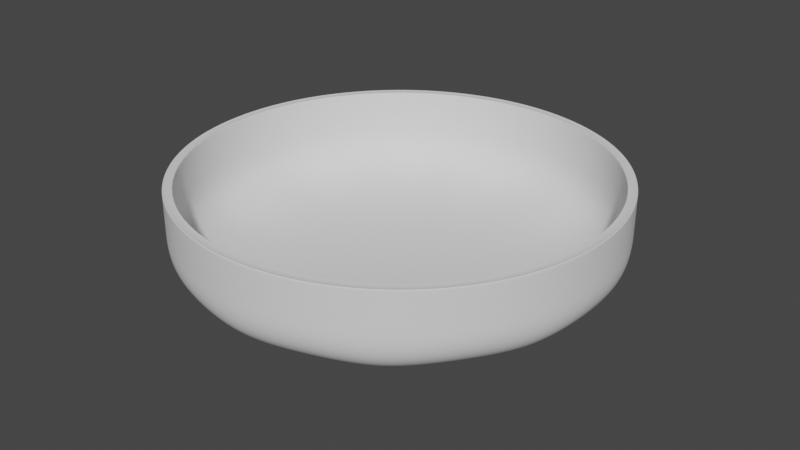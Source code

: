 # Source: base.blend  (saved by Blender 2.82.7; exported with 4.5.12 LTS)
import bpy
from mathutils import Matrix  # noqa: F401  (used for matrix-valued properties, if any)

bpy.ops.wm.read_factory_settings(use_empty=True)
scene = bpy.context.scene
scene.name = 'Scene'

# ---- collections
col_collection = bpy.data.collections.new('Collection'); scene.collection.children.link(col_collection)

# ---- world
world_world = bpy.data.worlds.new('World'); scene.world = world_world
world_world.use_nodes = True; world_world.node_tree.nodes.clear()
_N = world_world.node_tree.nodes; _L = world_world.node_tree.links
n0 = _N.new('ShaderNodeOutputWorld'); n0.name = 'World Output'; n0.location = (300, 300)
n1 = _N.new('ShaderNodeBackground'); n1.name = 'Background'; n1.location = (10, 300)
n1.inputs[0].default_value = (0.05088, 0.05088, 0.05088, 1.0)
_L.new(n1.outputs[0], n0.inputs[0])
n0.is_active_output = True
world_world.color = (0.05088, 0.05088, 0.05088)
world_world.use_sun_shadow = False
world_world.sun_shadow_jitter_overblur = 0.0

# ---- meshes
me_cylinder = bpy.data.meshes.new('Cylinder')
me_cylinder.from_pydata([(0.0, 2.12, -0.39), (-1.444e-08, 2.028, 0.39), (1.246, 1.715, -0.39), (1.192, 1.641, 0.39), (2.016, 0.6551, -0.39), (1.929, 0.6266, 0.39), (2.016, -0.6551, -0.39), (1.929, -0.6266, 0.39), (1.246, -1.715, -0.39), (1.192, -1.641, 0.39), (-1.853e-07, -2.12, -0.39), (-1.781e-07, -2.028, 0.39), (-1.246, -1.715, -0.39), (-1.192, -1.641, 0.39), (-2.016, -0.6551, -0.39), (-1.929, -0.6266, 0.39), (-2.016, 0.6551, -0.39), (-1.929, 0.6266, 0.39), (-1.246, 1.715, -0.39), (-1.192, 1.641, 0.39), (1.246, 1.715, 0.39), (0.0, 2.12, 0.39), (2.016, 0.6551, 0.39), (2.016, -0.6551, 0.39), (1.246, -1.715, 0.39), (-1.853e-07, -2.12, 0.39), (-1.246, -1.715, 0.39), (-2.016, -0.6551, 0.39), (-2.016, 0.6551, 0.39), (-1.246, 1.715, 0.39), (1.192, 1.641, -0.3348), (-1.623e-08, 2.028, -0.3348), (1.929, 0.6266, -0.3348), (1.929, -0.6266, -0.3348), (1.192, -1.641, -0.3348), (-1.799e-07, -2.028, -0.3348), (-1.192, -1.641, -0.3348), (-1.929, -0.6266, -0.3348), (-1.929, 0.6266, -0.3348), (-1.192, 1.641, -0.3348), (1.246, 1.715, 0.6556), (0.0, 2.12, 0.6556), (2.016, 0.6551, 0.6556), (2.016, -0.6551, 0.6556), (1.246, -1.715, 0.6556), (-1.853e-07, -2.12, 0.6556), (-1.246, -1.715, 0.6556), (-2.016, -0.6551, 0.6556), (-2.016, 0.6551, 0.6556), (-1.246, 1.715, 0.6556), (1.192, 1.641, 0.6556), (-1.444e-08, 2.028, 0.6556), (1.929, 0.6266, 0.6556), (1.929, -0.6266, 0.6556), (1.192, -1.641, 0.6556), (-1.781e-07, -2.028, 0.6556), (-1.192, -1.641, 0.6556), (-1.929, -0.6266, 0.6556), (-1.929, 0.6266, 0.6556), (-1.192, 1.641, 0.6556), (1.246, 1.715, 0.6416), (0.0, 2.12, 0.6416), (2.016, 0.6551, 0.6416), (2.016, -0.6551, 0.6416), (1.246, -1.715, 0.6416), (-1.853e-07, -2.12, 0.6416), (-1.246, -1.715, 0.6416), (-2.016, -0.6551, 0.6416), (-2.016, 0.6551, 0.6416), (-1.246, 1.715, 0.6416), (1.192, 1.641, 0.6416), (-1.444e-08, 2.028, 0.6416), (1.929, 0.6266, 0.6416), (1.929, -0.6266, 0.6416), (1.192, -1.641, 0.6416), (-1.781e-07, -2.028, 0.6416), (-1.192, -1.641, 0.6416), (-1.929, -0.6266, 0.6416), (-1.929, 0.6266, 0.6416), (-1.192, 1.641, 0.6416)], [], [(0, 21, 20, 2), (2, 20, 22, 4), (4, 22, 23, 6), (6, 23, 24, 8), (8, 24, 25, 10), (10, 25, 26, 12), (12, 26, 27, 14), (14, 27, 28, 16), (7, 5, 32, 33), (16, 28, 29, 18), (18, 29, 21, 0), (0, 2, 4, 6, 8, 10, 12, 14, 16, 18), (17, 19, 59, 58), (28, 27, 47, 48), (23, 22, 42, 43), (1, 3, 50, 51), (15, 17, 58, 57), (21, 29, 49, 41), (25, 24, 44, 45), (13, 15, 57, 56), (11, 13, 56, 55), (27, 26, 46, 47), (30, 31, 39, 38, 37, 36, 35, 34, 33, 32), (1, 19, 39, 31), (15, 13, 36, 37), (9, 7, 33, 34), (3, 1, 31, 30), (17, 15, 37, 38), (11, 9, 34, 35), (5, 3, 30, 32), (19, 17, 38, 39), (13, 11, 35, 36), (42, 40, 60, 62), (49, 48, 68, 69), (55, 56, 76, 75), (40, 41, 61, 60), (48, 47, 67, 68), (54, 55, 75, 74), (47, 46, 66, 67), (53, 54, 74, 73), (46, 45, 65, 66), (52, 53, 73, 72), (20, 21, 41, 40), (3, 5, 52, 50), (19, 1, 51, 59), (26, 25, 45, 46), (5, 7, 53, 52), (7, 9, 54, 53), (24, 23, 43, 44), (29, 28, 48, 49), (9, 11, 55, 54), (22, 20, 40, 42), (71, 70, 60, 61), (70, 72, 62, 60), (72, 73, 63, 62), (73, 74, 64, 63), (74, 75, 65, 64), (75, 76, 66, 65), (76, 77, 67, 66), (77, 78, 68, 67), (78, 79, 69, 68), (79, 71, 61, 69), (56, 57, 77, 76), (41, 49, 69, 61), (43, 42, 62, 63), (57, 58, 78, 77), (51, 50, 70, 71), (44, 43, 63, 64), (58, 59, 79, 78), (50, 52, 72, 70), (45, 44, 64, 65), (59, 51, 71, 79)])
me_cylinder.polygons.foreach_set('use_smooth', [True] * 72)
_uv = me_cylinder.uv_layers.new(name='UVMap')
_uv.uv.foreach_set('vector', [1.0, 0.5, 1.0, 1.0, 0.9, 1.0, 0.9, 0.5, 0.9, 0.5, 0.9, 1.0, 0.8, 1.0, 0.8, 0.5, 0.8, 0.5, 0.8, 1.0, 0.7, 1.0, 0.7, 0.5, 0.7, 0.5, 0.7, 1.0, 0.6, 1.0, 0.6, 0.5, 0.6, 0.5, 0.6, 1.0, 0.5, 1.0, 0.5, 0.5, 0.5, 0.5, 0.5, 1.0, 0.4, 1.0, 0.4, 0.5, 0.4, 0.5, 0.4, 1.0, 0.3, 1.0, 0.3, 0.5, 0.3, 0.5, 0.3, 1.0, 0.2, 1.0, 0.2, 0.5, 0.4683, 0.1791, 0.4683, 0.3209, 0.4683, 0.3209, 0.4683, 0.1791, 0.2, 0.5, 0.2, 1.0, 0.1, 1.0, 0.1, 0.5, 0.1, 0.5, 0.1, 1.0, -7.451e-08, 1.0, -7.451e-08, 0.5, 0.75, 0.49, 0.8911, 0.4442, 0.9783, 0.3242, 0.9783, 0.1758, 0.8911, 0.05584, 0.75, 0.01, 0.6089, 0.05584, 0.5217, 0.1758, 0.5217, 0.3242, 0.6089, 0.4442, 0.03167, 0.3209, 0.1151, 0.4357, 0.1151, 0.4357, 0.03167, 0.3209, 0.2, 1.0, 0.3, 1.0, 0.3, 1.0, 0.2, 1.0, 0.7, 1.0, 0.8, 1.0, 0.8, 1.0, 0.7, 1.0, 0.25, 0.4796, 0.3849, 0.4357, 0.3849, 0.4357, 0.25, 0.4796, 0.03167, 0.1791, 0.03167, 0.3209, 0.03167, 0.3209, 0.03167, 0.1791, -7.451e-08, 1.0, 0.1, 1.0, 0.1, 1.0, -7.451e-08, 1.0, 0.5, 1.0, 0.6, 1.0, 0.6, 1.0, 0.5, 1.0, 0.1151, 0.06428, 0.03167, 0.1791, 0.03167, 0.1791, 0.1151, 0.06428, 0.25, 0.02043, 0.1151, 0.06428, 0.1151, 0.06428, 0.25, 0.02043, 0.3, 1.0, 0.4, 1.0, 0.4, 1.0, 0.3, 1.0, 0.3849, 0.4357, 0.25, 0.4796, 0.1151, 0.4357, 0.03167, 0.3209, 0.03167, 0.1791, 0.1151, 0.06428, 0.25, 0.02043, 0.3849, 0.06428, 0.4683, 0.1791, 0.4683, 0.3209, 0.25, 0.4796, 0.1151, 0.4357, 0.1151, 0.4357, 0.25, 0.4796, 0.03167, 0.1791, 0.1151, 0.06428, 0.1151, 0.06428, 0.03167, 0.1791, 0.3849, 0.06428, 0.4683, 0.1791, 0.4683, 0.1791, 0.3849, 0.06428, 0.3849, 0.4357, 0.25, 0.4796, 0.25, 0.4796, 0.3849, 0.4357, 0.03167, 0.3209, 0.03167, 0.1791, 0.03167, 0.1791, 0.03167, 0.3209, 0.25, 0.02043, 0.3849, 0.06428, 0.3849, 0.06428, 0.25, 0.02043, 0.4683, 0.3209, 0.3849, 0.4357, 0.3849, 0.4357, 0.4683, 0.3209, 0.1151, 0.4357, 0.03167, 0.3209, 0.03167, 0.3209, 0.1151, 0.4357, 0.1151, 0.06428, 0.25, 0.02043, 0.25, 0.02043, 0.1151, 0.06428, 0.8, 1.0, 0.9, 1.0, 0.9, 1.0, 0.8, 1.0, 0.1, 1.0, 0.2, 1.0, 0.2, 1.0, 0.1, 1.0, 0.25, 0.02043, 0.1151, 0.06428, 0.1151, 0.06428, 0.25, 0.02043, 0.9, 1.0, 1.0, 1.0, 1.0, 1.0, 0.9, 1.0, 0.2, 1.0, 0.3, 1.0, 0.3, 1.0, 0.2, 1.0, 0.3849, 0.06428, 0.25, 0.02043, 0.25, 0.02043, 0.3849, 0.06428, 0.3, 1.0, 0.4, 1.0, 0.4, 1.0, 0.3, 1.0, 0.4683, 0.1791, 0.3849, 0.06428, 0.3849, 0.06428, 0.4683, 0.1791, 0.4, 1.0, 0.5, 1.0, 0.5, 1.0, 0.4, 1.0, 0.4683, 0.3209, 0.4683, 0.1791, 0.4683, 0.1791, 0.4683, 0.3209, 0.9, 1.0, 1.0, 1.0, 1.0, 1.0, 0.9, 1.0, 0.3849, 0.4357, 0.4683, 0.3209, 0.4683, 0.3209, 0.3849, 0.4357, 0.1151, 0.4357, 0.25, 0.4796, 0.25, 0.4796, 0.1151, 0.4357, 0.4, 1.0, 0.5, 1.0, 0.5, 1.0, 0.4, 1.0, 0.4683, 0.3209, 0.4683, 0.1791, 0.4683, 0.1791, 0.4683, 0.3209, 0.4683, 0.1791, 0.3849, 0.06428, 0.3849, 0.06428, 0.4683, 0.1791, 0.6, 1.0, 0.7, 1.0, 0.7, 1.0, 0.6, 1.0, 0.1, 1.0, 0.2, 1.0, 0.2, 1.0, 0.1, 1.0, 0.3849, 0.06428, 0.25, 0.02043, 0.25, 0.02043, 0.3849, 0.06428, 0.8, 1.0, 0.9, 1.0, 0.9, 1.0, 0.8, 1.0, 0.25, 0.4796, 0.3849, 0.4357, 0.3911, 0.4442, 0.25, 0.49, 0.3849, 0.4357, 0.4683, 0.3209, 0.4783, 0.3242, 0.3911, 0.4442, 0.4683, 0.3209, 0.4683, 0.1791, 0.4783, 0.1758, 0.4783, 0.3242, 0.4683, 0.1791, 0.3849, 0.06428, 0.3911, 0.05584, 0.4783, 0.1758, 0.3849, 0.06428, 0.25, 0.02043, 0.25, 0.01, 0.3911, 0.05584, 0.25, 0.02043, 0.1151, 0.06428, 0.1089, 0.05584, 0.25, 0.01, 0.1151, 0.06428, 0.03167, 0.1791, 0.02175, 0.1758, 0.1089, 0.05584, 0.03167, 0.1791, 0.03167, 0.3209, 0.02175, 0.3242, 0.02175, 0.1758, 0.03167, 0.3209, 0.1151, 0.4357, 0.1089, 0.4442, 0.02175, 0.3242, 0.1151, 0.4357, 0.25, 0.4796, 0.25, 0.49, 0.1089, 0.4442, 0.1151, 0.06428, 0.03167, 0.1791, 0.03167, 0.1791, 0.1151, 0.06428, -7.451e-08, 1.0, 0.1, 1.0, 0.1, 1.0, -7.451e-08, 1.0, 0.7, 1.0, 0.8, 1.0, 0.8, 1.0, 0.7, 1.0, 0.03167, 0.1791, 0.03167, 0.3209, 0.03167, 0.3209, 0.03167, 0.1791, 0.25, 0.4796, 0.3849, 0.4357, 0.3849, 0.4357, 0.25, 0.4796, 0.6, 1.0, 0.7, 1.0, 0.7, 1.0, 0.6, 1.0, 0.03167, 0.3209, 0.1151, 0.4357, 0.1151, 0.4357, 0.03167, 0.3209, 0.3849, 0.4357, 0.4683, 0.3209, 0.4683, 0.3209, 0.3849, 0.4357, 0.5, 1.0, 0.6, 1.0, 0.6, 1.0, 0.5, 1.0, 0.1151, 0.4357, 0.25, 0.4796, 0.25, 0.4796, 0.1151, 0.4357])
me_cylinder.use_remesh_fix_poles = True
me_cylinder.use_remesh_preserve_attributes = False
me_cylinder.use_mirror_vertex_groups = False
me_cylinder.update()

# ---- objects
ob_cylinder = bpy.data.objects.new('Cylinder', me_cylinder)

# ---- transforms, parenting, visibility, modifiers, constraints
ob_cylinder.location = (0.0, 0.0, 0.0)
ob_cylinder.lineart.crease_threshold = 0.0
_m = ob_cylinder.modifiers.new('Subdivision', 'SUBSURF')
_m.uv_smooth = 'PRESERVE_CORNERS'
_m.levels = 3
_m.render_levels = 4
_m.show_only_control_edges = False

# ---- collection membership
col_collection.objects.link(ob_cylinder)

# ---- scene / render settings (as saved in the file)
scene.frame_start = 1; scene.frame_end = 250; scene.frame_set(0)
scene.render.engine = 'BLENDER_EEVEE_NEXT'
scene.cycles.use_denoising = False
scene.cycles.samples = 128
scene.cycles.sampling_pattern = 'TABULATED_SOBOL'
scene.cycles.use_adaptive_sampling = False
scene.cycles.use_light_tree = False
scene.view_settings.view_transform = 'Filmic'
bpy.context.view_layer.update()

# ---- added for rendering (the .blend has no active camera and no usable light): camera, sun
cam_auto = bpy.data.cameras.new('AutoCamera')
cam_auto.lens = 50.0
cam_auto.sensor_width = 36.0
cam_auto.clip_end = 1000.0
ob_auto_camera = bpy.data.objects.new('AutoCamera', cam_auto)
scene.collection.objects.link(ob_auto_camera)
ob_auto_camera.location = (5.49958, -6.59949, 4.53244)
ob_auto_camera.rotation_euler = (1.09748, -7.21219e-08, 0.694738)
scene.camera = ob_auto_camera
light_auto_sun = bpy.data.lights.new('AutoSun', 'SUN')
light_auto_sun.energy = 3.0
light_auto_sun.angle = 0.0523599
ob_auto_sun = bpy.data.objects.new('AutoSun', light_auto_sun)
scene.collection.objects.link(ob_auto_sun)
ob_auto_sun.rotation_euler = (0.872665, 0.174533, 0.523599)
bpy.context.view_layer.update()
